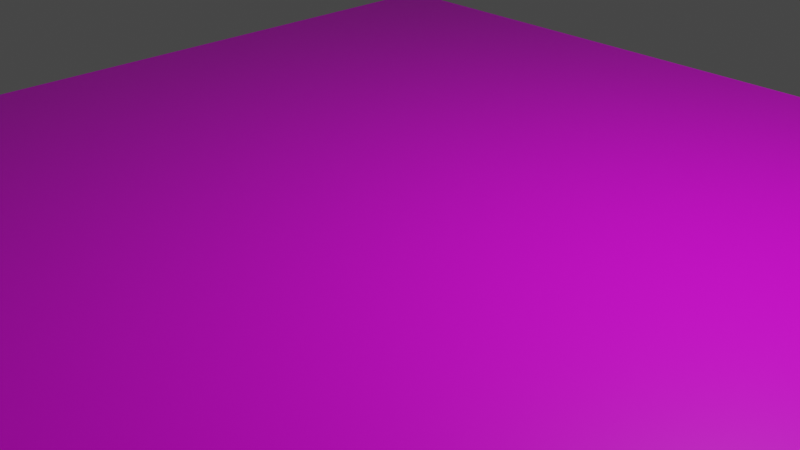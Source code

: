 # Source: blender-default-cube-failing.blend  (saved by Blender 3.2.14; exported with 4.5.12 LTS)
import bpy
from mathutils import Matrix  # noqa: F401  (used for matrix-valued properties, if any)

bpy.ops.wm.read_factory_settings(use_empty=True)
scene = bpy.context.scene
scene.name = 'Scene'

# ---- collections
col_collection = bpy.data.collections.new('Collection'); scene.collection.children.link(col_collection)

# ---- images (referenced by path relative to the original .blend; pixels are not part of the script)
import os
ASSET_DIR = os.environ.get("B2B_ASSET_DIR", "")  # directory of the original .blend (textures are referenced by path, not embedded)
HERE = os.path.dirname(os.path.abspath(__file__))  # packed textures are extracted next to this script under _unpacked/

def load_image(name, relpath, width, height, colorspace="sRGB"):
    """Load a texture the original file referenced (path relative to the .blend, or extracted next to this script)."""
    p = next((c for c in (os.path.join(HERE, relpath), os.path.join(ASSET_DIR, relpath)) if relpath and os.path.exists(c)), "")
    if p:
        img = bpy.data.images.load(p, check_existing=True)
        img.name = name
    else:  # same state as the original file: an image datablock whose file is absent (Cycles renders it pink)
        img = bpy.data.images.new(name, width, height)
        img.source = "FILE"
        img.filepath = "//" + (relpath or name)
    img.colorspace_settings.name = colorspace
    return img
img_500x500_png = load_image('500x500.png', 'textures/500x500.png', 1024, 1024, 'sRGB')

# ---- materials (node trees are filled in below, after node groups)
mat_material1 = bpy.data.materials.new('Material1')
mat_material1.alpha_threshold = 0.0
mat_material1.use_transparent_shadow = False
mat_material1.line_color = (0.0, 0.0, 0.0, 1.0)
mat_material2 = bpy.data.materials.new('Material2')
mat_material2.use_transparent_shadow = False
mat_material3 = bpy.data.materials.new('Material3')
mat_material3.use_transparent_shadow = False

# ---- material node trees
mat_material1.use_nodes = True; mat_material1.node_tree.nodes.clear()
_N = mat_material1.node_tree.nodes; _L = mat_material1.node_tree.links
n0 = _N.new('ShaderNodeOutputMaterial'); n0.name = 'Material Output'; n0.location = (300, 300)
n1 = _N.new('ShaderNodeBsdfPrincipled'); n1.name = 'Principled BSDF'; n1.location = (10, 300)
n1.distribution = 'GGX'
n1.subsurface_method = 'RANDOM_WALK_SKIN'
n1.inputs[2].default_value = 0.4
n1.inputs[3].default_value = 1.45
n1.inputs[27].default_value = (0.0, 0.0, 0.0, 1.0)
n1.inputs[28].default_value = 1.0
n2 = _N.new('ShaderNodeTexImage'); n2.name = 'Image Texture'; n2.location = (-351, 285)
n2.image = img_500x500_png
_L.new(n1.outputs[0], n0.inputs[0])
_L.new(n2.outputs[0], n1.inputs[0])
n0.is_active_output = True
mat_material2.use_nodes = True; mat_material2.node_tree.nodes.clear()
_N = mat_material2.node_tree.nodes; _L = mat_material2.node_tree.links
n0 = _N.new('ShaderNodeBsdfPrincipled'); n0.name = 'Principled BSDF'; n0.location = (10, 300)
n0.distribution = 'GGX'
n0.subsurface_method = 'RANDOM_WALK_SKIN'
n0.inputs[0].default_value = (0.0, 1.0, 0.0, 1.0)
n0.inputs[3].default_value = 1.45
n0.inputs[27].default_value = (0.0, 0.0, 0.0, 1.0)
n0.inputs[28].default_value = 1.0
n1 = _N.new('ShaderNodeOutputMaterial'); n1.name = 'Material Output'; n1.location = (300, 300)
_L.new(n0.outputs[0], n1.inputs[0])
n1.is_active_output = True
mat_material3.use_nodes = True; mat_material3.node_tree.nodes.clear()
_N = mat_material3.node_tree.nodes; _L = mat_material3.node_tree.links
n0 = _N.new('ShaderNodeBsdfPrincipled'); n0.name = 'Principled BSDF'; n0.location = (10, 300)
n0.distribution = 'GGX'
n0.subsurface_method = 'RANDOM_WALK_SKIN'
n0.inputs[0].default_value = (1.0, 0.0, 0.0, 1.0)
n0.inputs[3].default_value = 1.45
n0.inputs[27].default_value = (0.0, 0.0, 0.0, 1.0)
n0.inputs[28].default_value = 1.0
n1 = _N.new('ShaderNodeOutputMaterial'); n1.name = 'Material Output'; n1.location = (300, 300)
_L.new(n0.outputs[0], n1.inputs[0])
n1.is_active_output = True

# ---- world
world_world = bpy.data.worlds.new('World'); scene.world = world_world
world_world.use_nodes = True; world_world.node_tree.nodes.clear()
_N = world_world.node_tree.nodes; _L = world_world.node_tree.links
n0 = _N.new('ShaderNodeOutputWorld'); n0.name = 'World Output'; n0.location = (300, 300)
n1 = _N.new('ShaderNodeBackground'); n1.name = 'Background'; n1.location = (10, 300)
n1.inputs[0].default_value = (0.05088, 0.05088, 0.05088, 1.0)
_L.new(n1.outputs[0], n0.inputs[0])
n0.is_active_output = True
world_world.color = (0.05088, 0.05088, 0.05088)
world_world.use_sun_shadow = False
world_world.sun_shadow_jitter_overblur = 0.0

# ---- cameras
cam_camera = bpy.data.cameras.new('Camera')
cam_camera.clip_end = 100.0
cam_camera.ortho_scale = 7.314

# ---- lights
light_light = bpy.data.lights.new('Light', 'POINT')
light_light.transmission_factor = 0.0
light_light.energy = 1000.0
light_light.shadow_soft_size = 0.1
light_light.shadow_maximum_resolution = 0.006
light_light.use_absolute_resolution = True

# ---- meshes
me_cube = bpy.data.meshes.new('Cube')
me_cube.from_pydata([(6.0, 6.0, 0.1), (6.0, 6.0, -0.1), (6.0, -6.0, 0.1), (6.0, -6.0, -0.1), (-6.0, 6.0, 0.1), (-6.0, 6.0, -0.1), (-6.0, -6.0, 0.1), (-6.0, -6.0, -0.1)], [], [(0, 4, 6, 2), (3, 2, 6, 7), (7, 6, 4, 5), (5, 1, 3, 7), (1, 0, 2, 3), (5, 4, 0, 1)])
me_cube.polygons.foreach_set('material_index', [0, 1, 1, 2, 1, 1])
_uv = me_cube.uv_layers.new(name='UVMap')
_uv.uv.foreach_set('vector', [1.0, 1.0, 0.0, 1.0, 0.0, 0.0, 1.0, 0.0, 1.0, 0.0, 1.0, 0.0, 0.0, 0.0, 0.0, 0.0, 0.0, 0.0, 0.0, 0.0, 0.0, 1.0, 0.0, 1.0, 0.0, 1.0, 1.0, 1.0, 1.0, 0.0, 0.0, 0.0, 1.0, 1.0, 1.0, 1.0, 1.0, 0.0, 1.0, 0.0, 0.0, 1.0, 0.0, 1.0, 1.0, 1.0, 1.0, 1.0])
me_cube.materials.append(mat_material1)
me_cube.materials.append(mat_material2)
me_cube.materials.append(mat_material3)
me_cube.use_mirror_vertex_groups = False
me_cube.update()

# ---- objects
ob_cube = bpy.data.objects.new('Cube', me_cube)
ob_light = bpy.data.objects.new('Light', light_light)
ob_camera = bpy.data.objects.new('Camera', cam_camera)

# ---- transforms, parenting, visibility, modifiers, constraints
ob_cube.location = (0.0, 0.0, 0.0)
ob_cube.lock_rotations_4d = False
ob_cube.empty_display_type = 'ARROWS'
ob_cube.lineart.crease_threshold = 0.0
ob_light.location = (4.076, 1.005, 5.904)
ob_light.rotation_euler = (0.6503, 0.05522, 1.866)
ob_light.lock_rotations_4d = False
ob_light.empty_display_type = 'ARROWS'
ob_light.color = (0.0, 0.0, 0.0, 0.0)
ob_light.lineart.crease_threshold = 0.0
ob_camera.location = (7.359, -6.926, 4.958)
ob_camera.rotation_euler = (1.109, 0.0, 0.8149)
ob_camera.lock_rotations_4d = False
ob_camera.empty_display_type = 'ARROWS'
ob_camera.color = (0.0, 0.0, 0.0, 0.0)
ob_camera.display_type = 'WIRE'
ob_camera.lineart.crease_threshold = 0.0

# ---- collection membership
col_collection.objects.link(ob_cube)
col_collection.objects.link(ob_light)
col_collection.objects.link(ob_camera)

# ---- scene / render settings (as saved in the file)
scene.camera = ob_camera
scene.frame_start = 1; scene.frame_end = 250; scene.frame_set(1)
scene.render.engine = 'BLENDER_EEVEE_NEXT'
scene.cycles.sampling_pattern = 'TABULATED_SOBOL'
scene.cycles.use_light_tree = False
scene.view_settings.view_transform = 'Filmic'
bpy.context.view_layer.update()
